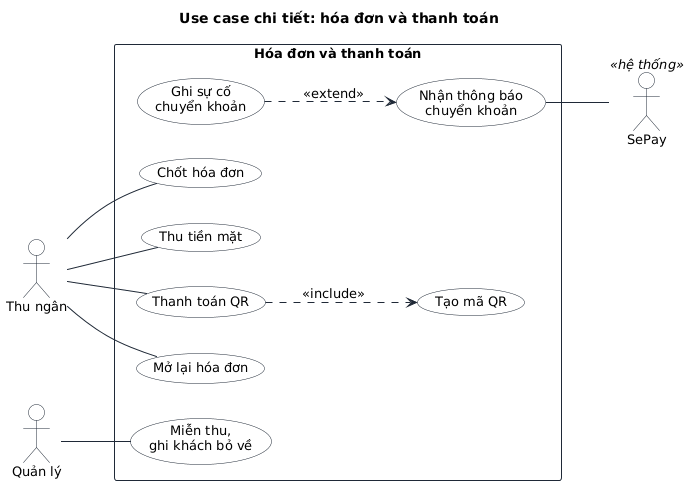

The diagram above was rendered by PlantUML. Its source (embedded in the PNG):
@startuml
!include _style.iuml
title Use case chi tiết: hóa đơn và thanh toán
left to right direction
actor "Thu ngân" as C
actor "Quản lý" as M
rectangle "Hóa đơn và thanh toán" {
  usecase "Chốt hóa đơn" as P1
  usecase "Thu tiền mặt" as P2
  usecase "Thanh toán QR" as P3
  usecase "Tạo mã QR" as P3a
  usecase "Mở lại hóa đơn" as P5
  usecase "Miễn thu,\nghi khách bỏ về" as P6
  usecase "Nhận thông báo\nchuyển khoản" as P4
  usecase "Ghi sự cố\nchuyển khoản" as P4a
}
actor "SePay" as S <<hệ thống>>
C -- P1
C -- P2
C -- P3
C -- P5
M -- P6
P3 ..> P3a : <<include>>
P4 -- S
P4a ..> P4 : <<extend>>
@enduml